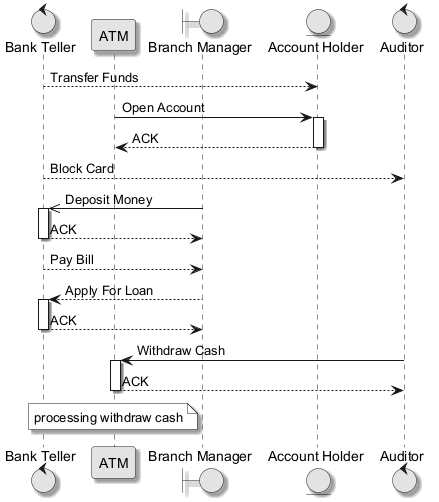

The diagram above was rendered by PlantUML. Its source (embedded in the PNG):
@startuml
skinparam monochrome true
skinparam shadowing true
control "Bank Teller" as BT
participant "ATM" as A
boundary "Branch Manager" as BM
entity "Account Holder" as AH
control "Auditor" as A2
BT --> AH : Transfer Funds
A -> AH : Open Account
activate AH
AH --> A : ACK
deactivate AH
BT --> A2 : Block Card
BM ->> BT : Deposit Money
activate BT
BT --> BM : ACK
deactivate BT
BT --> BM : Pay Bill
BM --> BT : Apply For Loan
activate BT
BT --> BM : ACK
deactivate BT
A2 -> A : Withdraw Cash
activate A
A --> A2 : ACK
deactivate A
note over A : processing withdraw cash
@enduml